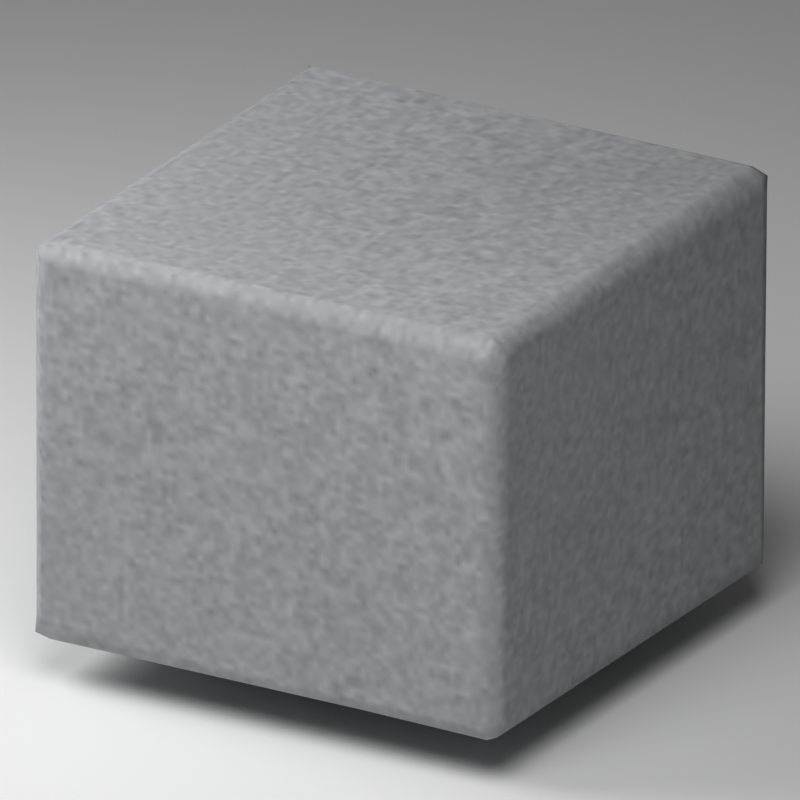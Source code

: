 # Source: pave.blend  (saved by Blender 5.2.44; exported with 4.5.12 LTS)
import bpy
from mathutils import Matrix  # noqa: F401  (used for matrix-valued properties, if any)

bpy.ops.wm.read_factory_settings(use_empty=True)
scene = bpy.context.scene
scene.name = 'Scene'

# ---- collections
col_collection = bpy.data.collections.new('Collection'); scene.collection.children.link(col_collection)

# ---- images (referenced by path relative to the original .blend; pixels are not part of the script)
import os
ASSET_DIR = os.environ.get("B2B_ASSET_DIR", "")  # directory of the original .blend (textures are referenced by path, not embedded)
HERE = os.path.dirname(os.path.abspath(__file__))  # packed textures are extracted next to this script under _unpacked/

def load_image(name, relpath, width, height, colorspace="sRGB"):
    """Load a texture the original file referenced (path relative to the .blend, or extracted next to this script)."""
    p = next((c for c in (os.path.join(HERE, relpath), os.path.join(ASSET_DIR, relpath)) if relpath and os.path.exists(c)), "")
    if p:
        img = bpy.data.images.load(p, check_existing=True)
        img.name = name
    else:  # same state as the original file: an image datablock whose file is absent (Cycles renders it pink)
        img = bpy.data.images.new(name, width, height)
        img.source = "FILE"
        img.filepath = "//" + (relpath or name)
    img.colorspace_settings.name = colorspace
    return img
img_granite_albedo = load_image('granite-albedo', '_unpacked/granite-albedo.a10c423a.png', 256, 256, 'sRGB')

# ---- materials (node trees are filled in below, after node groups)
mat_granite_grey = bpy.data.materials.new('granite-grey')
mat_preview_ivory_003 = bpy.data.materials.new('preview-ivory.003')
mat_preview_ivory_003.diffuse_color = (0.75, 0.76, 0.72, 1.0)

# ---- material node trees
mat_granite_grey.use_nodes = True; mat_granite_grey.node_tree.nodes.clear()
_N = mat_granite_grey.node_tree.nodes; _L = mat_granite_grey.node_tree.links
n0 = _N.new('ShaderNodeBsdfPrincipled'); n0.name = 'Principled BSDF'; n0.location = (10, 300)
n0.inputs[2].default_value = 0.87
n0.inputs[10].default_value = 0.005
n1 = _N.new('ShaderNodeOutputMaterial'); n1.name = 'Material Output'; n1.location = (300, 300)
n2 = _N.new('ShaderNodeTexImage'); n2.name = 'Image Texture'; n2.location = (-440, 210)
n2.label = 'BASE COLOR'
n2.image = img_granite_albedo
_L.new(n0.outputs[0], n1.inputs[0])
_L.new(n2.outputs[0], n0.inputs[0])
n1.is_active_output = True
mat_preview_ivory_003.use_nodes = True; mat_preview_ivory_003.node_tree.nodes.clear()
_N = mat_preview_ivory_003.node_tree.nodes; _L = mat_preview_ivory_003.node_tree.links
n0 = _N.new('ShaderNodeBsdfPrincipled'); n0.name = 'Principled BSDF'; n0.location = (-200, 100)
n0.inputs[10].default_value = 0.005
n1 = _N.new('ShaderNodeOutputMaterial'); n1.name = 'Material Output'; n1.location = (200, 100)
_L.new(n0.outputs[0], n1.inputs[0])
n1.is_active_output = True

# ---- world
world_world = bpy.data.worlds.new('World'); scene.world = world_world
world_world.use_nodes = True; world_world.node_tree.nodes.clear()
_N = world_world.node_tree.nodes; _L = world_world.node_tree.links
n0 = _N.new('ShaderNodeOutputWorld'); n0.name = 'World Output'; n0.location = (200, 100)
n1 = _N.new('ShaderNodeBackground'); n1.name = 'Background'; n1.location = (-200, 100)
n1.inputs[0].default_value = (0.05088, 0.05088, 0.05088, 1.0)
_L.new(n1.outputs[0], n0.inputs[0])
n0.is_active_output = True
world_world.color = (0.35, 0.35, 0.35)
world_world.sun_shadow_jitter_overblur = 0.0

# ---- cameras
cam_camera_004 = bpy.data.cameras.new('Camera.004')
cam_camera_004.type = 'ORTHO'
cam_camera_004.ortho_scale = 0.145

# ---- lights
light_area_006 = bpy.data.lights.new('Area.006', 'AREA')
light_area_006.energy = 1.0
light_area_006.shape = 'DISK'
light_area_006.size = 0.3
light_area_006.size_y = 1.0
light_area_007 = bpy.data.lights.new('Area.007', 'AREA')
light_area_007.energy = 0.6
light_area_007.shape = 'DISK'
light_area_007.size = 0.2
light_area_007.size_y = 1.0

# ---- meshes
me_cube_060 = bpy.data.meshes.new('Cube.060')
me_cube_060.from_pydata([(-0.04587, -0.04604, 0.0007775), (-0.04577, -0.05, 0.004498), (-0.04936, -0.04591, 0.004384), (-0.04472, -0.04884, 0.001284), (-0.04472, -0.04884, 0.001284), (-0.0483, -0.04816, 0.001649), (-0.0483, -0.04816, 0.001649), (-0.0483, -0.04816, 0.001649), (-0.0473, -0.04855, 0.005323), (-0.0473, -0.04855, 0.005323), (-0.04865, -0.04482, 0.001786), (-0.04865, -0.04482, 0.001786), (-0.04496, -0.04916, 0.07493), (-0.04568, -0.04517, 0.07864), (-0.05, -0.04503, 0.0755), (-0.04564, -0.04823, 0.07871), (-0.04564, -0.04823, 0.07871), (-0.0479, -0.04834, 0.07743), (-0.0479, -0.04834, 0.07743), (-0.0479, -0.04834, 0.07743), (-0.04859, -0.04567, 0.07733), (-0.04859, -0.04567, 0.07733), (-0.04765, -0.04777, 0.07509), (-0.04765, -0.04777, 0.07509), (-0.04545, 0.04523, 0.001338), (-0.04863, 0.04587, 0.004043), (-0.04578, 0.05, 0.004067), (-0.04777, 0.04549, 0.001038), (-0.04777, 0.04549, 0.001038), (-0.04803, 0.04856, 0.002006), (-0.04803, 0.04856, 0.002006), (-0.04803, 0.04856, 0.002006), (-0.04779, 0.04883, 0.004395), (-0.04779, 0.04883, 0.004395), (-0.04526, 0.04899, 0.002132), (-0.04526, 0.04899, 0.002132), (-0.04523, 0.04569, 0.07914), (-0.04538, 0.04985, 0.07488), (-0.04865, 0.04529, 0.07486), (-0.04452, 0.04765, 0.07792), (-0.04452, 0.04765, 0.07792), (-0.04747, 0.04781, 0.07807), (-0.04747, 0.04781, 0.07807), (-0.04747, 0.04781, 0.07807), (-0.04779, 0.04842, 0.07451), (-0.04779, 0.04842, 0.07451), (-0.0473, 0.0454, 0.07785), (-0.0473, 0.0454, 0.07785), (0.04555, -0.04594, 0.0), (0.04937, -0.04518, 0.004234), (0.04601, -0.04918, 0.003882), (0.04921, -0.04594, 0.002255), (0.04921, -0.04594, 0.002255), (0.0489, -0.04782, 0.002002), (0.0489, -0.04782, 0.002002), (0.0489, -0.04782, 0.002002), (0.04881, -0.04762, 0.005307), (0.04881, -0.04762, 0.005307), (0.04634, -0.04842, 0.001619), (0.04634, -0.04842, 0.001619), (0.04631, -0.04573, 0.07967), (0.04574, -0.0493, 0.07532), (0.05, -0.04492, 0.0759), (0.04644, -0.04803, 0.0779), (0.04644, -0.04803, 0.0779), (0.04811, -0.04781, 0.0781), (0.04811, -0.04781, 0.0781), (0.04811, -0.04781, 0.0781), (0.04917, -0.04891, 0.07488), (0.04917, -0.04891, 0.07488), (0.0481, -0.04577, 0.07858), (0.0481, -0.04577, 0.07858), (0.04619, 0.04486, 0.001018), (0.04618, 0.04954, 0.003817), (0.04919, 0.04494, 0.005146), (0.04585, 0.04772, 0.002268), (0.04585, 0.04772, 0.002268), (0.04826, 0.04765, 0.002117), (0.04826, 0.04765, 0.002117), (0.04826, 0.04765, 0.002117), (0.04833, 0.04768, 0.005007), (0.04833, 0.04768, 0.005007), (0.04941, 0.04538, 0.001895), (0.04941, 0.04538, 0.001895), (0.04658, 0.04486, 0.08), (0.04935, 0.04542, 0.0746), (0.04552, 0.04904, 0.0749), (0.04872, 0.04583, 0.07806), (0.04872, 0.04583, 0.07806), (0.04866, 0.04861, 0.07712), (0.04866, 0.04861, 0.07712), (0.04866, 0.04861, 0.07712), (0.04857, 0.04855, 0.07482), (0.04857, 0.04855, 0.07482), (0.04526, 0.04894, 0.07808), (0.04526, 0.04894, 0.07808)], [], [(0, 3, 5), (0, 5, 10), (1, 9, 7), (1, 7, 4), (2, 11, 6), (2, 6, 8), (12, 15, 18), (12, 18, 23), (13, 21, 19), (13, 19, 16), (14, 22, 17), (14, 17, 20), (24, 27, 29), (24, 29, 34), (25, 32, 30), (25, 30, 28), (26, 35, 31), (26, 31, 33), (36, 39, 42), (36, 42, 47), (37, 45, 43), (37, 43, 40), (38, 46, 41), (38, 41, 44), (48, 51, 53), (48, 53, 58), (49, 57, 55), (49, 55, 52), (50, 59, 54), (50, 54, 56), (60, 64, 65), (60, 65, 70), (61, 68, 66), (61, 66, 63), (62, 71, 67), (62, 67, 69), (72, 75, 77), (72, 77, 82), (73, 81, 79), (73, 79, 76), (74, 83, 78), (74, 78, 80), (84, 87, 89), (84, 89, 94), (85, 92, 90), (85, 90, 88), (86, 95, 91), (86, 91, 93), (24, 0, 10), (24, 10, 27), (28, 11, 2), (28, 2, 25), (1, 12, 23), (1, 23, 9), (8, 22, 14), (8, 14, 2), (13, 36, 47), (13, 47, 21), (20, 46, 38), (20, 38, 14), (37, 26, 33), (37, 33, 45), (44, 32, 25), (44, 25, 38), (72, 24, 34), (72, 34, 75), (76, 35, 26), (76, 26, 73), (36, 84, 94), (36, 94, 39), (40, 95, 86), (40, 86, 37), (85, 74, 80), (85, 80, 92), (93, 81, 73), (93, 73, 86), (48, 72, 82), (48, 82, 51), (52, 83, 74), (52, 74, 49), (84, 60, 70), (84, 70, 87), (88, 71, 62), (88, 62, 85), (61, 50, 56), (61, 56, 68), (69, 57, 49), (69, 49, 62), (0, 48, 58), (0, 58, 3), (4, 59, 50), (4, 50, 1), (60, 13, 16), (60, 16, 64), (63, 15, 12), (63, 12, 61), (24, 72, 48), (24, 48, 0), (2, 14, 38), (2, 38, 25), (50, 61, 12), (50, 12, 1), (84, 36, 13), (84, 13, 60), (26, 37, 86), (26, 86, 73), (74, 85, 62), (74, 62, 49)])
me_cube_060.polygons.foreach_set('use_smooth', [True] * 108)
_uv = me_cube_060.uv_layers.new(name='UVMap')
_uv.uv.foreach_set('vector', [0.01724, 0.3441, 0.02152, 0.354, 0.008938, 0.3516, 0.01724, 0.3441, 0.008938, 0.3516, 0.007643, 0.3398, 0.6315, 0.3775, 0.6285, 0.3722, 0.6415, 0.3687, 0.6315, 0.3775, 0.6415, 0.3687, 0.6428, 0.3814, 0.2673, 0.7041, 0.2764, 0.7004, 0.2768, 0.7123, 0.2673, 0.7041, 0.2768, 0.7123, 0.2636, 0.7138, 0.3821, 0.3791, 0.3687, 0.3767, 0.3733, 0.3687, 0.3821, 0.3791, 0.3733, 0.3687, 0.3815, 0.3697, 0.6975, 0.3421, 0.7083, 0.344, 0.7058, 0.3534, 0.6975, 0.3421, 0.7058, 0.3534, 0.6973, 0.3529, 0.01609, 0.6995, 0.01705, 0.7095, 0.008825, 0.7114, 0.01609, 0.6995, 0.008825, 0.7114, 0.009324, 0.7019, 0.01666, 0.02098, 0.008412, 0.02013, 0.007643, 0.009227, 0.01666, 0.02098, 0.007643, 0.009227, 0.01744, 0.007643, 0.2696, 0.3796, 0.2682, 0.3693, 0.2767, 0.3702, 0.2696, 0.3796, 0.2767, 0.3702, 0.28, 0.3812, 0.9855, 0.3419, 0.992, 0.3404, 0.9924, 0.3503, 0.9855, 0.3419, 0.9924, 0.3503, 0.984, 0.3493, 0.6976, 0.02046, 0.6957, 0.01356, 0.706, 0.01304, 0.6976, 0.02046, 0.706, 0.01304, 0.7054, 0.02156, 0.7354, 0.3393, 0.7364, 0.3482, 0.7236, 0.3472, 0.7354, 0.3393, 0.7236, 0.3472, 0.7241, 0.3368, 0.01918, 0.3802, 0.008388, 0.38, 0.007643, 0.3714, 0.01918, 0.3802, 0.007643, 0.3714, 0.02032, 0.3693, 0.3399, 0.3419, 0.3534, 0.3418, 0.3523, 0.3484, 0.3399, 0.3419, 0.3523, 0.3484, 0.3432, 0.3506, 0.9201, 0.384, 0.9162, 0.3754, 0.9279, 0.3748, 0.9201, 0.384, 0.9279, 0.3748, 0.9271, 0.3814, 0.6321, 0.7024, 0.64, 0.7037, 0.6386, 0.7128, 0.6321, 0.7024, 0.6386, 0.7128, 0.6269, 0.7124, 0.3745, 0.3427, 0.3748, 0.3509, 0.3689, 0.3501, 0.3745, 0.3427, 0.3689, 0.3501, 0.3687, 0.3429, 0.3792, 0.7001, 0.3807, 0.7123, 0.3692, 0.7086, 0.3792, 0.7001, 0.3692, 0.7086, 0.37, 0.7027, 0.6682, 0.3828, 0.6581, 0.3798, 0.6598, 0.3726, 0.6682, 0.3828, 0.6598, 0.3726, 0.6716, 0.3687, 0.3403, 0.02045, 0.3393, 0.01028, 0.3477, 0.01046, 0.3403, 0.02045, 0.3477, 0.01046, 0.3518, 0.0185, 0.9859, 0.01746, 0.9812, 0.01034, 0.9914, 0.01066, 0.9859, 0.01746, 0.9914, 0.01066, 0.9909, 0.01915, 0.9148, 0.703, 0.9263, 0.7046, 0.925, 0.7127, 0.9148, 0.703, 0.925, 0.7127, 0.9149, 0.7127, 0.3752, 0.02197, 0.3687, 0.01859, 0.3694, 0.00881, 0.3752, 0.02197, 0.3694, 0.00881, 0.3809, 0.007643, 0.6705, 0.7026, 0.6693, 0.7137, 0.6613, 0.7139, 0.6705, 0.7026, 0.6613, 0.7139, 0.6581, 0.704, 0.7349, 0.01866, 0.7236, 0.01955, 0.7269, 0.007643, 0.7349, 0.01866, 0.7269, 0.007643, 0.735, 0.008011, 0.01666, 0.02098, 0.01724, 0.3441, 0.007643, 0.3398, 0.01666, 0.02098, 0.007643, 0.3398, 0.008412, 0.02013, 0.28, 0.3812, 0.2764, 0.7004, 0.2673, 0.7041, 0.28, 0.3812, 0.2673, 0.7041, 0.2696, 0.3796, 0.6315, 0.3775, 0.3821, 0.3791, 0.3815, 0.3697, 0.6315, 0.3775, 0.3815, 0.3697, 0.6285, 0.3722, 0.2636, 0.7138, 0.01705, 0.7095, 0.01609, 0.6995, 0.2636, 0.7138, 0.01609, 0.6995, 0.2673, 0.7041, 0.6975, 0.3421, 0.6976, 0.02046, 0.7054, 0.02156, 0.6975, 0.3421, 0.7054, 0.02156, 0.7083, 0.344, 0.009324, 0.7019, 0.008388, 0.38, 0.01918, 0.3802, 0.009324, 0.7019, 0.01918, 0.3802, 0.01609, 0.6995, 0.7354, 0.3393, 0.9855, 0.3419, 0.984, 0.3493, 0.7354, 0.3393, 0.984, 0.3493, 0.7364, 0.3482, 0.02032, 0.3693, 0.2682, 0.3693, 0.2696, 0.3796, 0.02032, 0.3693, 0.2696, 0.3796, 0.01918, 0.3802, 0.3403, 0.02045, 0.01666, 0.02098, 0.01744, 0.007643, 0.3403, 0.02045, 0.01744, 0.007643, 0.3393, 0.01028, 0.9909, 0.01915, 0.992, 0.3404, 0.9855, 0.3419, 0.9909, 0.01915, 0.9855, 0.3419, 0.9859, 0.01746, 0.6976, 0.02046, 0.3752, 0.02197, 0.3809, 0.007643, 0.6976, 0.02046, 0.3809, 0.007643, 0.6957, 0.01356, 0.7241, 0.3368, 0.7236, 0.01955, 0.7349, 0.01866, 0.7241, 0.3368, 0.7349, 0.01866, 0.7354, 0.3393, 0.6705, 0.7026, 0.9148, 0.703, 0.9149, 0.7127, 0.6705, 0.7026, 0.9149, 0.7127, 0.6693, 0.7137, 0.735, 0.008011, 0.9812, 0.01034, 0.9859, 0.01746, 0.735, 0.008011, 0.9859, 0.01746, 0.7349, 0.01866, 0.3399, 0.3419, 0.3403, 0.02045, 0.3518, 0.0185, 0.3399, 0.3419, 0.3518, 0.0185, 0.3534, 0.3418, 0.9271, 0.3814, 0.9263, 0.7046, 0.9148, 0.703, 0.9271, 0.3814, 0.9148, 0.703, 0.9201, 0.384, 0.3752, 0.02197, 0.3745, 0.3427, 0.3687, 0.3429, 0.3752, 0.02197, 0.3687, 0.3429, 0.3687, 0.01859, 0.6581, 0.704, 0.6581, 0.3798, 0.6682, 0.3828, 0.6581, 0.704, 0.6682, 0.3828, 0.6705, 0.7026, 0.3792, 0.7001, 0.6321, 0.7024, 0.6269, 0.7124, 0.3792, 0.7001, 0.6269, 0.7124, 0.3807, 0.7123, 0.6716, 0.3687, 0.9162, 0.3754, 0.9201, 0.384, 0.6716, 0.3687, 0.9201, 0.384, 0.6682, 0.3828, 0.01724, 0.3441, 0.3399, 0.3419, 0.3432, 0.3506, 0.01724, 0.3441, 0.3432, 0.3506, 0.02152, 0.354, 0.6428, 0.3814, 0.64, 0.7037, 0.6321, 0.7024, 0.6428, 0.3814, 0.6321, 0.7024, 0.6315, 0.3775, 0.3745, 0.3427, 0.6975, 0.3421, 0.6973, 0.3529, 0.3745, 0.3427, 0.6973, 0.3529, 0.3748, 0.3509, 0.37, 0.7027, 0.3687, 0.3767, 0.3821, 0.3791, 0.37, 0.7027, 0.3821, 0.3791, 0.3792, 0.7001, 0.01666, 0.02098, 0.3403, 0.02045, 0.3399, 0.3419, 0.01666, 0.02098, 0.3399, 0.3419, 0.01724, 0.3441, 0.2673, 0.7041, 0.01609, 0.6995, 0.01918, 0.3802, 0.2673, 0.7041, 0.01918, 0.3802, 0.2696, 0.3796, 0.6321, 0.7024, 0.3792, 0.7001, 0.3821, 0.3791, 0.6321, 0.7024, 0.3821, 0.3791, 0.6315, 0.3775, 0.3752, 0.02197, 0.6976, 0.02046, 0.6975, 0.3421, 0.3752, 0.02197, 0.6975, 0.3421, 0.3745, 0.3427, 0.9855, 0.3419, 0.7354, 0.3393, 0.7349, 0.01866, 0.9855, 0.3419, 0.7349, 0.01866, 0.9859, 0.01746, 0.9148, 0.703, 0.6705, 0.7026, 0.6682, 0.3828, 0.9148, 0.703, 0.6682, 0.3828, 0.9201, 0.384])
me_cube_060.materials.append(mat_granite_grey)
me_cube_060.update()
me_cube_060.normals_split_custom_set([tuple(v) for v in zip(*[iter([-0.03602, 0.1028, -0.9941, 0.01921, -0.7194, -0.6943, -0.6508, -0.5273, -0.5463, -0.03602, 0.1028, -0.9941, -0.6508, -0.5273, -0.5463, -0.6657, 0.0302, -0.7456, -0.02574, -0.9987, -0.0443, -0.6442, -0.7606, 0.08088, -0.6508, -0.5273, -0.5463, -0.02574, -0.9987, -0.0443, -0.6508, -0.5273, -0.5463, 0.0192, -0.7194, -0.6943, -0.974, -0.1691, 0.1508, -0.6657, 0.03017, -0.7456, -0.6508, -0.5273, -0.5463, -0.974, -0.1691, 0.1508, -0.6508, -0.5273, -0.5463, -0.6442, -0.7605, 0.08088, -0.01595, -0.9994, -0.02996, -0.05347, -0.6137, 0.7878, -0.6136, -0.6557, 0.4399, -0.01595, -0.9994, -0.02996, -0.6136, -0.6557, 0.4399, -0.6527, -0.7501, -0.1063, -0.1033, 0.09106, 0.9905, -0.7925, -0.0324, 0.609, -0.6136, -0.6558, 0.4399, -0.1033, 0.09106, 0.9905, -0.6136, -0.6558, 0.4399, -0.05348, -0.6137, 0.7877, -0.9976, -0.06612, 0.02261, -0.6527, -0.7501, -0.1063, -0.6136, -0.6558, 0.4398, -0.9976, -0.06612, 0.02261, -0.6136, -0.6558, 0.4398, -0.7925, -0.03242, 0.609, 0.125, -0.02149, -0.9919, -0.5685, -0.0465, -0.8214, -0.608, 0.5164, -0.6031, 0.125, -0.02149, -0.9919, -0.608, 0.5164, -0.6031, 0.1, 0.6198, -0.7784, -0.996, -0.08235, 0.03445, -0.7571, 0.6519, 0.0421, -0.608, 0.5164, -0.6031, -0.996, -0.08235, 0.03445, -0.608, 0.5164, -0.6031, -0.5685, -0.04646, -0.8214, -0.08533, 0.9959, -0.03055, 0.1, 0.6198, -0.7783, -0.6081, 0.5163, -0.6031, -0.08533, 0.9959, -0.03055, -0.6081, 0.5163, -0.6031, -0.7571, 0.6519, 0.04208, -0.06384, -0.04746, 0.9968, 0.03999, 0.7041, 0.709, -0.5837, 0.5093, 0.6324, -0.06384, -0.04746, 0.9968, -0.5837, 0.5093, 0.6324, -0.6943, -0.0492, 0.718, 0.005171, 0.9989, 0.04593, -0.764, 0.6449, 0.02072, -0.5837, 0.5093, 0.6324, 0.005171, 0.9989, 0.04593, -0.5837, 0.5093, 0.6324, 0.04, 0.7042, 0.7089, -0.9972, -0.0647, 0.03723, -0.6943, -0.04921, 0.718, -0.5837, 0.5093, 0.6324, -0.9972, -0.0647, 0.03723, -0.5837, 0.5093, 0.6324, -0.764, 0.6449, 0.02072, 0.01114, 0.0204, -0.9997, 0.8798, 0.02003, -0.4749, 0.6907, -0.5656, -0.4506, 0.01114, 0.0204, -0.9997, 0.6907, -0.5656, -0.4506, 0.1017, -0.773, -0.6262, 0.9902, 0.1196, 0.07218, 0.7525, -0.6441, 0.1376, 0.6907, -0.5656, -0.4506, 0.9902, 0.1196, 0.07218, 0.6907, -0.5656, -0.4506, 0.8798, 0.02, -0.4749, -0.01697, -0.9994, 0.02939, 0.1017, -0.773, -0.6262, 0.6907, -0.5656, -0.4506, -0.01697, -0.9994, 0.02939, 0.6907, -0.5656, -0.4506, 0.7525, -0.6441, 0.1376, 0.02422, -0.02925, 0.9993, -0.04331, -0.7484, 0.6619, 0.509, -0.58, 0.636, 0.02422, -0.02925, 0.9993, 0.509, -0.58, 0.636, 0.7159, -0.04351, 0.6969, -0.08535, -0.9949, 0.05323, 0.7092, -0.7048, 0.01684, 0.509, -0.58, 0.636, -0.08535, -0.9949, 0.05323, 0.509, -0.58, 0.636, -0.04331, -0.7485, 0.6618, 0.9887, 0.1085, 0.1031, 0.7159, -0.04351, 0.6968, 0.509, -0.58, 0.6361, 0.9887, 0.1085, 0.1031, 0.509, -0.58, 0.6361, 0.7092, -0.7048, 0.01688, -0.002774, -0.03805, -0.9993, -0.006999, 0.6087, -0.7934, 0.5646, 0.5862, -0.5811, -0.002774, -0.03805, -0.9993, 0.5646, 0.5862, -0.5811, 0.8366, 0.0401, -0.5464, -0.01998, 0.9864, -0.1632, 0.7509, 0.6551, 0.08359, 0.5645, 0.5862, -0.5811, -0.01998, 0.9864, -0.1632, 0.5645, 0.5862, -0.5811, -0.007008, 0.6088, -0.7933, 0.9886, -0.01157, 0.1503, 0.8366, 0.04007, -0.5464, 0.5645, 0.5862, -0.5811, 0.9886, -0.01157, 0.1503, 0.5645, 0.5862, -0.5811, 0.7509, 0.6551, 0.08358, 0.1961, -0.03368, 0.98, 0.7594, 0.04043, 0.6494, 0.6529, 0.6666, 0.3597, 0.1961, -0.03368, 0.98, 0.6529, 0.6666, 0.3597, -0.0405, 0.7503, 0.6599, 0.998, -0.04645, -0.04299, 0.7229, 0.6773, -0.1366, 0.6529, 0.6666, 0.3597, 0.998, -0.04645, -0.04299, 0.6529, 0.6666, 0.3597, 0.7594, 0.04038, 0.6494, 0.006428, 0.9966, -0.08256, -0.04053, 0.7503, 0.6599, 0.6529, 0.6666, 0.3597, 0.006428, 0.9966, -0.08256, 0.6529, 0.6666, 0.3597, 0.7229, 0.6773, -0.1366, 0.125, -0.02149, -0.9919, -0.03602, 0.1028, -0.9941, -0.6657, 0.0302, -0.7456, 0.125, -0.02149, -0.9919, -0.6657, 0.0302, -0.7456, -0.5685, -0.0465, -0.8214, -0.5685, -0.04646, -0.8214, -0.6657, 0.03017, -0.7456, -0.974, -0.1691, 0.1508, -0.5685, -0.04646, -0.8214, -0.974, -0.1691, 0.1508, -0.996, -0.08235, 0.03445, -0.02574, -0.9987, -0.0443, -0.01595, -0.9994, -0.02996, -0.6527, -0.7501, -0.1063, -0.02574, -0.9987, -0.0443, -0.6527, -0.7501, -0.1063, -0.6442, -0.7606, 0.08088, -0.6442, -0.7605, 0.08088, -0.6527, -0.7501, -0.1063, -0.9976, -0.06612, 0.02261, -0.6442, -0.7605, 0.08088, -0.9976, -0.06612, 0.02261, -0.974, -0.1691, 0.1508, -0.1033, 0.09106, 0.9905, -0.06384, -0.04746, 0.9968, -0.6943, -0.0492, 0.718, -0.1033, 0.09106, 0.9905, -0.6943, -0.0492, 0.718, -0.7925, -0.0324, 0.609, -0.7925, -0.03242, 0.609, -0.6943, -0.04921, 0.718, -0.9972, -0.0647, 0.03723, -0.7925, -0.03242, 0.609, -0.9972, -0.0647, 0.03723, -0.9976, -0.06612, 0.02261, 0.005171, 0.9989, 0.04593, -0.08533, 0.9959, -0.03055, -0.7571, 0.6519, 0.04208, 0.005171, 0.9989, 0.04593, -0.7571, 0.6519, 0.04208, -0.764, 0.6449, 0.02072, -0.764, 0.6449, 0.02072, -0.7571, 0.6519, 0.0421, -0.996, -0.08235, 0.03445, -0.764, 0.6449, 0.02072, -0.996, -0.08235, 0.03445, -0.9972, -0.0647, 0.03723, -0.002774, -0.03805, -0.9993, 0.125, -0.02149, -0.9919, 0.1, 0.6198, -0.7784, -0.002774, -0.03805, -0.9993, 0.1, 0.6198, -0.7784, -0.006999, 0.6087, -0.7934, -0.007008, 0.6088, -0.7933, 0.1, 0.6198, -0.7783, -0.08533, 0.9959, -0.03055, -0.007008, 0.6088, -0.7933, -0.08533, 0.9959, -0.03055, -0.01998, 0.9864, -0.1632, -0.06384, -0.04746, 0.9968, 0.1961, -0.03368, 0.98, -0.0405, 0.7503, 0.6599, -0.06384, -0.04746, 0.9968, -0.0405, 0.7503, 0.6599, 0.03999, 0.7041, 0.709, 0.04, 0.7042, 0.7089, -0.04053, 0.7503, 0.6599, 0.006428, 0.9966, -0.08256, 0.04, 0.7042, 0.7089, 0.006428, 0.9966, -0.08256, 0.005171, 0.9989, 0.04593, 0.998, -0.04645, -0.04299, 0.9886, -0.01157, 0.1503, 0.7509, 0.6551, 0.08358, 0.998, -0.04645, -0.04299, 0.7509, 0.6551, 0.08358, 0.7229, 0.6773, -0.1366, 0.7229, 0.6773, -0.1366, 0.7509, 0.6551, 0.08359, -0.01998, 0.9864, -0.1632, 0.7229, 0.6773, -0.1366, -0.01998, 0.9864, -0.1632, 0.006428, 0.9966, -0.08256, 0.01114, 0.0204, -0.9997, -0.002774, -0.03805, -0.9993, 0.8366, 0.0401, -0.5464, 0.01114, 0.0204, -0.9997, 0.8366, 0.0401, -0.5464, 0.8798, 0.02003, -0.4749, 0.8798, 0.02, -0.4749, 0.8366, 0.04007, -0.5464, 0.9886, -0.01157, 0.1503, 0.8798, 0.02, -0.4749, 0.9886, -0.01157, 0.1503, 0.9902, 0.1196, 0.07218, 0.1961, -0.03368, 0.98, 0.02422, -0.02925, 0.9993, 0.7159, -0.04351, 0.6969, 0.1961, -0.03368, 0.98, 0.7159, -0.04351, 0.6969, 0.7594, 0.04043, 0.6494, 0.7594, 0.04038, 0.6494, 0.7159, -0.04351, 0.6968, 0.9887, 0.1085, 0.1031, 0.7594, 0.04038, 0.6494, 0.9887, 0.1085, 0.1031, 0.998, -0.04645, -0.04299, -0.08535, -0.9949, 0.05323, -0.01697, -0.9994, 0.02939, 0.7525, -0.6441, 0.1376, -0.08535, -0.9949, 0.05323, 0.7525, -0.6441, 0.1376, 0.7092, -0.7048, 0.01684, 0.7092, -0.7048, 0.01688, 0.7525, -0.6441, 0.1376, 0.9902, 0.1196, 0.07218, 0.7092, -0.7048, 0.01688, 0.9902, 0.1196, 0.07218, 0.9887, 0.1085, 0.1031, -0.03602, 0.1028, -0.9941, 0.01114, 0.0204, -0.9997, 0.1017, -0.773, -0.6262, -0.03602, 0.1028, -0.9941, 0.1017, -0.773, -0.6262, 0.01921, -0.7194, -0.6943, 0.0192, -0.7194, -0.6943, 0.1017, -0.773, -0.6262, -0.01697, -0.9994, 0.02939, 0.0192, -0.7194, -0.6943, -0.01697, -0.9994, 0.02939, -0.02574, -0.9987, -0.0443, 0.02422, -0.02925, 0.9993, -0.1033, 0.09106, 0.9905, -0.05348, -0.6137, 0.7877, 0.02422, -0.02925, 0.9993, -0.05348, -0.6137, 0.7877, -0.04331, -0.7484, 0.6619, -0.04331, -0.7485, 0.6618, -0.05347, -0.6137, 0.7878, -0.01595, -0.9994, -0.02996, -0.04331, -0.7485, 0.6618, -0.01595, -0.9994, -0.02996, -0.08535, -0.9949, 0.05323, 0.125, -0.02149, -0.9919, -0.002774, -0.03805, -0.9993, 0.01114, 0.0204, -0.9997, 0.125, -0.02149, -0.9919, 0.01114, 0.0204, -0.9997, -0.03602, 0.1028, -0.9941, -0.974, -0.1691, 0.1508, -0.9976, -0.06612, 0.02261, -0.9972, -0.0647, 0.03723, -0.974, -0.1691, 0.1508, -0.9972, -0.0647, 0.03723, -0.996, -0.08235, 0.03445, -0.01697, -0.9994, 0.02939, -0.08535, -0.9949, 0.05323, -0.01595, -0.9994, -0.02996, -0.01697, -0.9994, 0.02939, -0.01595, -0.9994, -0.02996, -0.02574, -0.9987, -0.0443, 0.1961, -0.03368, 0.98, -0.06384, -0.04746, 0.9968, -0.1033, 0.09106, 0.9905, 0.1961, -0.03368, 0.98, -0.1033, 0.09106, 0.9905, 0.02422, -0.02925, 0.9993, -0.08533, 0.9959, -0.03055, 0.005171, 0.9989, 0.04593, 0.006428, 0.9966, -0.08256, -0.08533, 0.9959, -0.03055, 0.006428, 0.9966, -0.08256, -0.01998, 0.9864, -0.1632, 0.9886, -0.01157, 0.1503, 0.998, -0.04645, -0.04299, 0.9887, 0.1085, 0.1031, 0.9886, -0.01157, 0.1503, 0.9887, 0.1085, 0.1031, 0.9902, 0.1196, 0.07218])] * 3)])
me_plane_003 = bpy.data.meshes.new('Plane.003')
me_plane_003.from_pydata([(-10.0, -10.0, 0.0), (10.0, -10.0, 0.0), (-10.0, 10.0, 0.0), (10.0, 10.0, 0.0)], [], [(0, 1, 3, 2)])
_uv = me_plane_003.uv_layers.new(name='UVMap')
_uv.uv.foreach_set('vector', [0.0, 0.0, 1.0, 0.0, 1.0, 1.0, 0.0, 1.0])
me_plane_003.materials.append(mat_preview_ivory_003)
me_plane_003.update()

# ---- objects
ob_pave = bpy.data.objects.new('pave', me_cube_060)
ob_camera = bpy.data.objects.new('Camera', cam_camera_004)
ob_area = bpy.data.objects.new('Area', light_area_006)
ob_area_001 = bpy.data.objects.new('Area.001', light_area_007)
ob_preview_ground = bpy.data.objects.new('preview-ground', me_plane_003)

# ---- transforms, parenting, visibility, modifiers, constraints
ob_pave.location = (0.0, 0.0, 0.0)
ob_pave.rotation_mode = 'QUATERNION'
ob_pave.rotation_quaternion = (1.0, 0.0, 0.0, 0.0)
ob_camera.location = (0.16, -0.27, 0.175)
ob_camera.rotation_euler = (1.165, -2.776e-08, 0.535)
ob_area.location = (0.1, -0.2, 0.34)
ob_area.rotation_euler = (0.6405, 1.121e-08, 0.4636)
ob_area_001.location = (-0.2, -0.1, 0.19)
ob_area_001.rotation_euler = (0.9799, 7.716e-08, -1.107)
ob_preview_ground.location = (0.0, 0.0, -0.008)

# ---- collection membership
col_collection.objects.link(ob_pave)
col_collection.objects.link(ob_camera)
col_collection.objects.link(ob_area)
col_collection.objects.link(ob_area_001)
col_collection.objects.link(ob_preview_ground)

# ---- scene / render settings (as saved in the file)
scene.camera = ob_camera
scene.frame_start = 1; scene.frame_end = 25; scene.frame_set(1)
scene.render.engine = 'CYCLES'
scene.render.resolution_x = 900
scene.render.resolution_y = 900
scene.render.bake_bias = 0.0
scene.render.bake_samples = 0
scene.render.compositor_device = 'GPU'
scene.cycles.samples = 32
scene.eevee.use_volume_custom_range = False
scene.eevee.fast_gi_thickness_near = 0.1
scene.eevee.fast_gi_thickness_far = 0.0
scene.eevee.ray_tracing_options.screen_trace_thickness = 0.1
scene.view_settings.view_transform = 'Standard'
bpy.context.view_layer.update()
